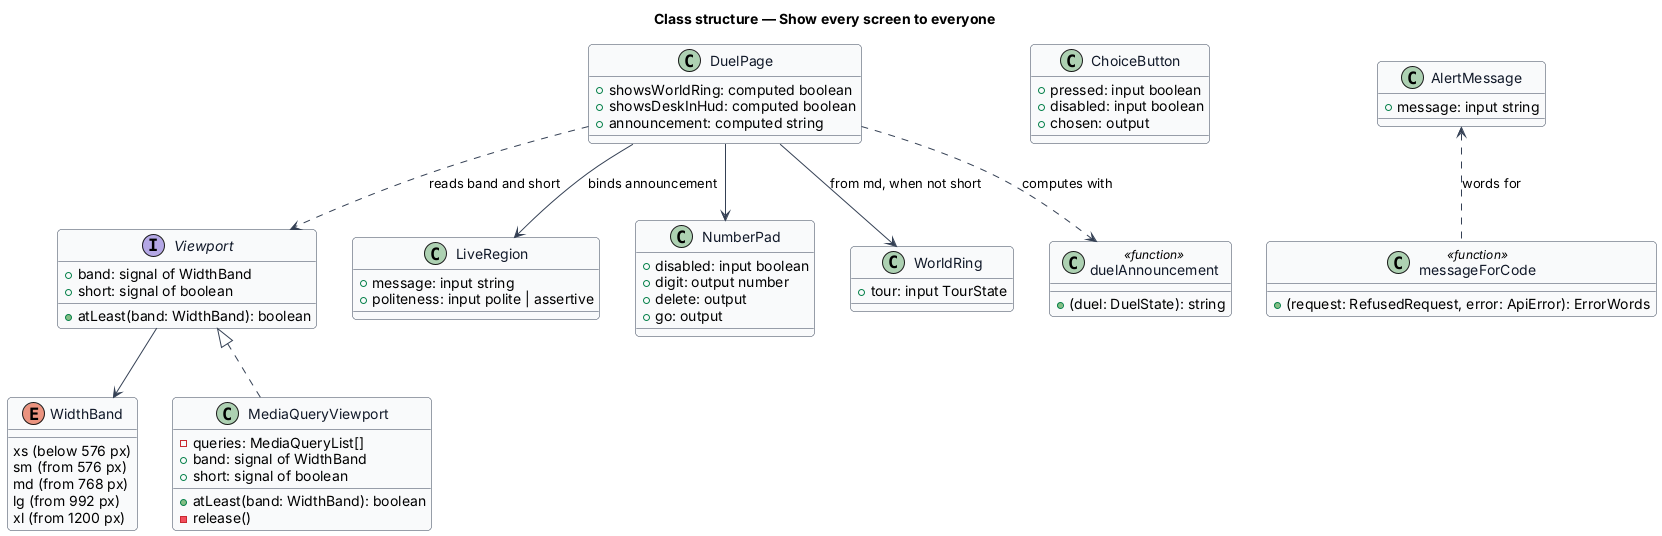

The diagram above was rendered by PlantUML. Its source (embedded in the PNG):
@startuml
skinparam backgroundColor #FFFFFF
skinparam shadowing false
skinparam roundcorner 8
skinparam defaultFontName Arial
skinparam ArrowColor #344054
skinparam class {
  BorderColor #344054
  FontColor #101828
  BackgroundColor #F9FAFB
}
title Class structure — Show every screen to everyone

enum WidthBand {
  xs (below 576 px)
  sm (from 576 px)
  md (from 768 px)
  lg (from 992 px)
  xl (from 1200 px)
}
interface Viewport {
  +band: signal of WidthBand
  +short: signal of boolean
  +atLeast(band: WidthBand): boolean
}
class MediaQueryViewport {
  -queries: MediaQueryList[]
  +band: signal of WidthBand
  +short: signal of boolean
  +atLeast(band: WidthBand): boolean
  -release()
}
class DuelPage {
  +showsWorldRing: computed boolean
  +showsDeskInHud: computed boolean
  +announcement: computed string
}
class ChoiceButton {
  +pressed: input boolean
  +disabled: input boolean
  +chosen: output
}
class LiveRegion {
  +message: input string
  +politeness: input polite | assertive
}
class AlertMessage {
  +message: input string
}
class NumberPad {
  +disabled: input boolean
  +digit: output number
  +delete: output
  +go: output
}
class WorldRing {
  +tour: input TourState
}
class "messageForCode" as messageForCode <<function>> {
  +(request: RefusedRequest, error: ApiError): ErrorWords
}
class "duelAnnouncement" as duelAnnouncement <<function>> {
  +(duel: DuelState): string
}
Viewport <|.. MediaQueryViewport
Viewport --> WidthBand
DuelPage ..> Viewport : reads band and short
DuelPage ..> duelAnnouncement : computes with
DuelPage --> LiveRegion : binds announcement
DuelPage --> NumberPad
DuelPage --> WorldRing : from md, when not short
AlertMessage <.. messageForCode : words for
@enduml